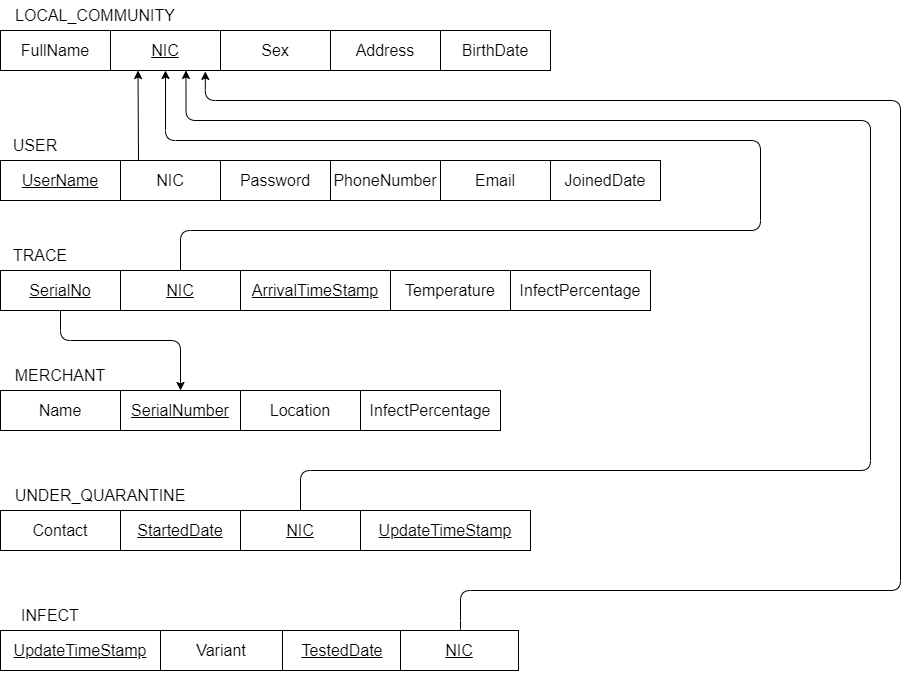

The diagram above was exported from draw.io. Its source (the exported page's mxGraphModel, read from the mxfile embedded in the PNG):
<mxGraphModel dx="1259" dy="492" grid="1" gridSize="10" guides="1" tooltips="1" connect="1" arrows="1" fold="1" page="1" pageScale="1" pageWidth="850" pageHeight="1100" math="0" shadow="0">
  <root>
    <mxCell id="INhi9OxPFLdrDmqSd8N0-0" />
    <mxCell id="INhi9OxPFLdrDmqSd8N0-1" parent="INhi9OxPFLdrDmqSd8N0-0" />
    <mxCell id="ELVSLbx5ggXxfBt-ShBr-19" value="" style="group" parent="INhi9OxPFLdrDmqSd8N0-1" vertex="1" connectable="0">
      <mxGeometry x="200" y="520" width="670" height="40" as="geometry" />
    </mxCell>
    <mxCell id="p1DGVD_K0PUQkuQjeHmC-1" value="" style="group" parent="ELVSLbx5ggXxfBt-ShBr-19" vertex="1" connectable="0">
      <mxGeometry width="550" height="40" as="geometry" />
    </mxCell>
    <mxCell id="ELVSLbx5ggXxfBt-ShBr-13" value="&lt;font size=&quot;3&quot;&gt;FullName&lt;/font&gt;" style="rounded=0;whiteSpace=wrap;html=1;fillColor=#FFFFFF;" parent="p1DGVD_K0PUQkuQjeHmC-1" vertex="1">
      <mxGeometry width="110" height="40" as="geometry" />
    </mxCell>
    <mxCell id="ELVSLbx5ggXxfBt-ShBr-14" value="&lt;font size=&quot;3&quot;&gt;&lt;u&gt;NIC&lt;/u&gt;&lt;/font&gt;" style="rounded=0;whiteSpace=wrap;html=1;fillColor=#FFFFFF;" parent="p1DGVD_K0PUQkuQjeHmC-1" vertex="1">
      <mxGeometry x="110" width="110" height="40" as="geometry" />
    </mxCell>
    <mxCell id="ELVSLbx5ggXxfBt-ShBr-15" value="&lt;font size=&quot;3&quot;&gt;Sex&lt;/font&gt;" style="rounded=0;whiteSpace=wrap;html=1;fillColor=#FFFFFF;" parent="p1DGVD_K0PUQkuQjeHmC-1" vertex="1">
      <mxGeometry x="220" width="110" height="40" as="geometry" />
    </mxCell>
    <mxCell id="ELVSLbx5ggXxfBt-ShBr-16" value="&lt;font size=&quot;3&quot;&gt;Address&lt;/font&gt;" style="rounded=0;whiteSpace=wrap;html=1;fillColor=#FFFFFF;" parent="p1DGVD_K0PUQkuQjeHmC-1" vertex="1">
      <mxGeometry x="330" width="110" height="40" as="geometry" />
    </mxCell>
    <mxCell id="p1DGVD_K0PUQkuQjeHmC-0" value="&lt;font size=&quot;3&quot;&gt;BirthDate&lt;/font&gt;" style="rounded=0;whiteSpace=wrap;html=1;fillColor=#FFFFFF;" parent="p1DGVD_K0PUQkuQjeHmC-1" vertex="1">
      <mxGeometry x="440" width="110" height="40" as="geometry" />
    </mxCell>
    <mxCell id="ELVSLbx5ggXxfBt-ShBr-20" value="&lt;font style=&quot;font-size: 16px&quot;&gt;LOCAL_COMMUNITY&lt;/font&gt;" style="text;html=1;strokeColor=none;fillColor=none;align=center;verticalAlign=middle;whiteSpace=wrap;rounded=0;" parent="INhi9OxPFLdrDmqSd8N0-1" vertex="1">
      <mxGeometry x="200" y="490" width="190" height="30" as="geometry" />
    </mxCell>
    <mxCell id="ELVSLbx5ggXxfBt-ShBr-27" value="" style="endArrow=classic;html=1;entryX=0.25;entryY=1;entryDx=0;entryDy=0;" parent="INhi9OxPFLdrDmqSd8N0-1" target="ELVSLbx5ggXxfBt-ShBr-14" edge="1">
      <mxGeometry width="50" height="50" relative="1" as="geometry">
        <mxPoint x="338" y="650" as="sourcePoint" />
        <mxPoint x="340" y="570" as="targetPoint" />
      </mxGeometry>
    </mxCell>
    <mxCell id="ELVSLbx5ggXxfBt-ShBr-29" value="&lt;font style=&quot;font-size: 16px&quot;&gt;USER&lt;/font&gt;" style="text;html=1;strokeColor=none;fillColor=none;align=center;verticalAlign=middle;whiteSpace=wrap;rounded=0;" parent="INhi9OxPFLdrDmqSd8N0-1" vertex="1">
      <mxGeometry x="200" y="620" width="70" height="30" as="geometry" />
    </mxCell>
    <mxCell id="ELVSLbx5ggXxfBt-ShBr-35" value="&lt;span style=&quot;font-size: 16px&quot;&gt;TRACE&lt;/span&gt;" style="text;html=1;strokeColor=none;fillColor=none;align=center;verticalAlign=middle;whiteSpace=wrap;rounded=0;" parent="INhi9OxPFLdrDmqSd8N0-1" vertex="1">
      <mxGeometry x="200" y="730" width="80" height="30" as="geometry" />
    </mxCell>
    <mxCell id="ELVSLbx5ggXxfBt-ShBr-42" value="" style="edgeStyle=segmentEdgeStyle;endArrow=classic;html=1;entryX=0.5;entryY=1;entryDx=0;entryDy=0;exitX=0.5;exitY=0;exitDx=0;exitDy=0;" parent="INhi9OxPFLdrDmqSd8N0-1" source="ELVSLbx5ggXxfBt-ShBr-36" target="ELVSLbx5ggXxfBt-ShBr-14" edge="1">
      <mxGeometry width="50" height="50" relative="1" as="geometry">
        <mxPoint x="375" y="760" as="sourcePoint" />
        <mxPoint x="630" y="700" as="targetPoint" />
        <Array as="points">
          <mxPoint x="380" y="720" />
          <mxPoint x="960" y="720" />
          <mxPoint x="960" y="630" />
          <mxPoint x="365" y="630" />
        </Array>
      </mxGeometry>
    </mxCell>
    <mxCell id="ELVSLbx5ggXxfBt-ShBr-44" value="&lt;span style=&quot;font-size: 16px&quot;&gt;MERCHANT&lt;/span&gt;" style="text;html=1;strokeColor=none;fillColor=none;align=center;verticalAlign=middle;whiteSpace=wrap;rounded=0;" parent="INhi9OxPFLdrDmqSd8N0-1" vertex="1">
      <mxGeometry x="200" y="850" width="120" height="30" as="geometry" />
    </mxCell>
    <mxCell id="ELVSLbx5ggXxfBt-ShBr-50" value="" style="edgeStyle=elbowEdgeStyle;elbow=vertical;endArrow=classic;html=1;exitX=0.5;exitY=1;exitDx=0;exitDy=0;entryX=0.5;entryY=0;entryDx=0;entryDy=0;" parent="INhi9OxPFLdrDmqSd8N0-1" source="ELVSLbx5ggXxfBt-ShBr-34" target="ELVSLbx5ggXxfBt-ShBr-45" edge="1">
      <mxGeometry width="50" height="50" relative="1" as="geometry">
        <mxPoint x="590" y="880" as="sourcePoint" />
        <mxPoint x="550" y="860" as="targetPoint" />
        <Array as="points">
          <mxPoint x="310" y="830" />
          <mxPoint x="210" y="840" />
          <mxPoint x="160" y="840" />
          <mxPoint x="160" y="860" />
        </Array>
      </mxGeometry>
    </mxCell>
    <mxCell id="ELVSLbx5ggXxfBt-ShBr-52" value="&lt;span style=&quot;font-size: 16px&quot;&gt;UNDER_QUARANTINE&lt;/span&gt;" style="text;html=1;strokeColor=none;fillColor=none;align=center;verticalAlign=middle;whiteSpace=wrap;rounded=0;" parent="INhi9OxPFLdrDmqSd8N0-1" vertex="1">
      <mxGeometry x="200" y="970" width="200" height="30" as="geometry" />
    </mxCell>
    <mxCell id="ELVSLbx5ggXxfBt-ShBr-59" value="" style="edgeStyle=segmentEdgeStyle;endArrow=classic;html=1;entryX=0.686;entryY=0.998;entryDx=0;entryDy=0;exitX=0.5;exitY=0;exitDx=0;exitDy=0;entryPerimeter=0;" parent="INhi9OxPFLdrDmqSd8N0-1" target="ELVSLbx5ggXxfBt-ShBr-14" edge="1">
      <mxGeometry width="50" height="50" relative="1" as="geometry">
        <mxPoint x="500" y="1000" as="sourcePoint" />
        <mxPoint x="512.5" y="800" as="targetPoint" />
        <Array as="points">
          <mxPoint x="500" y="960" />
          <mxPoint x="1070" y="960" />
          <mxPoint x="1070" y="610" />
          <mxPoint x="386" y="610" />
        </Array>
      </mxGeometry>
    </mxCell>
    <mxCell id="ELVSLbx5ggXxfBt-ShBr-61" value="&lt;span style=&quot;font-size: 16px&quot;&gt;INFECT&lt;/span&gt;" style="text;html=1;strokeColor=none;fillColor=none;align=center;verticalAlign=middle;whiteSpace=wrap;rounded=0;" parent="INhi9OxPFLdrDmqSd8N0-1" vertex="1">
      <mxGeometry x="200" y="1090" width="100" height="30" as="geometry" />
    </mxCell>
    <mxCell id="ELVSLbx5ggXxfBt-ShBr-67" value="" style="edgeStyle=segmentEdgeStyle;endArrow=classic;html=1;entryX=0.862;entryY=1.023;entryDx=0;entryDy=0;exitX=0.5;exitY=0;exitDx=0;exitDy=0;entryPerimeter=0;" parent="INhi9OxPFLdrDmqSd8N0-1" source="ELVSLbx5ggXxfBt-ShBr-64" target="ELVSLbx5ggXxfBt-ShBr-14" edge="1">
      <mxGeometry width="50" height="50" relative="1" as="geometry">
        <mxPoint x="620.01" y="1120" as="sourcePoint" />
        <mxPoint x="530" y="680" as="targetPoint" />
        <Array as="points">
          <mxPoint x="660" y="1120" />
          <mxPoint x="660" y="1080" />
          <mxPoint x="1100" y="1080" />
          <mxPoint x="1100" y="590" />
          <mxPoint x="405" y="590" />
        </Array>
      </mxGeometry>
    </mxCell>
    <mxCell id="1U-aX0CjrYI2CNARhB_9-1" value="" style="group" parent="INhi9OxPFLdrDmqSd8N0-1" vertex="1" connectable="0">
      <mxGeometry x="200" y="880" width="500" height="40" as="geometry" />
    </mxCell>
    <mxCell id="ELVSLbx5ggXxfBt-ShBr-47" value="" style="group" parent="1U-aX0CjrYI2CNARhB_9-1" vertex="1" connectable="0">
      <mxGeometry width="360" height="40" as="geometry" />
    </mxCell>
    <mxCell id="ELVSLbx5ggXxfBt-ShBr-43" value="&lt;font size=&quot;3&quot;&gt;Name&lt;/font&gt;" style="rounded=0;whiteSpace=wrap;html=1;fillColor=#FFFFFF;" parent="ELVSLbx5ggXxfBt-ShBr-47" vertex="1">
      <mxGeometry width="120" height="40" as="geometry" />
    </mxCell>
    <mxCell id="ELVSLbx5ggXxfBt-ShBr-45" value="&lt;font size=&quot;3&quot;&gt;&lt;u&gt;SerialNumber&lt;/u&gt;&lt;/font&gt;" style="rounded=0;whiteSpace=wrap;html=1;fillColor=#FFFFFF;" parent="ELVSLbx5ggXxfBt-ShBr-47" vertex="1">
      <mxGeometry x="120" width="120" height="40" as="geometry" />
    </mxCell>
    <mxCell id="ELVSLbx5ggXxfBt-ShBr-46" value="&lt;font size=&quot;3&quot;&gt;Location&lt;/font&gt;" style="rounded=0;whiteSpace=wrap;html=1;fillColor=#FFFFFF;" parent="ELVSLbx5ggXxfBt-ShBr-47" vertex="1">
      <mxGeometry x="240" width="120" height="40" as="geometry" />
    </mxCell>
    <mxCell id="1U-aX0CjrYI2CNARhB_9-0" value="&lt;font size=&quot;3&quot;&gt;InfectPercentage&lt;/font&gt;" style="rounded=0;whiteSpace=wrap;html=1;fillColor=#FFFFFF;" parent="1U-aX0CjrYI2CNARhB_9-1" vertex="1">
      <mxGeometry x="360" width="140" height="40" as="geometry" />
    </mxCell>
    <mxCell id="1U-aX0CjrYI2CNARhB_9-3" value="" style="group" parent="INhi9OxPFLdrDmqSd8N0-1" vertex="1" connectable="0">
      <mxGeometry x="200" y="760" width="850" height="40" as="geometry" />
    </mxCell>
    <mxCell id="7l61QSJz8GXk74VO-lLt-7" value="" style="group" parent="1U-aX0CjrYI2CNARhB_9-3" vertex="1" connectable="0">
      <mxGeometry width="760" height="40" as="geometry" />
    </mxCell>
    <mxCell id="ELVSLbx5ggXxfBt-ShBr-40" value="" style="group" parent="7l61QSJz8GXk74VO-lLt-7" vertex="1" connectable="0">
      <mxGeometry width="600" height="40" as="geometry" />
    </mxCell>
    <mxCell id="ELVSLbx5ggXxfBt-ShBr-34" value="&lt;font size=&quot;3&quot;&gt;&lt;u&gt;SerialNo&lt;/u&gt;&lt;/font&gt;" style="rounded=0;whiteSpace=wrap;html=1;fillColor=#FFFFFF;" parent="ELVSLbx5ggXxfBt-ShBr-40" vertex="1">
      <mxGeometry width="120" height="40" as="geometry" />
    </mxCell>
    <mxCell id="ELVSLbx5ggXxfBt-ShBr-36" value="&lt;font size=&quot;3&quot;&gt;&lt;u&gt;NIC&lt;/u&gt;&lt;/font&gt;" style="rounded=0;whiteSpace=wrap;html=1;fillColor=#FFFFFF;" parent="ELVSLbx5ggXxfBt-ShBr-40" vertex="1">
      <mxGeometry x="120" width="120" height="40" as="geometry" />
    </mxCell>
    <mxCell id="ELVSLbx5ggXxfBt-ShBr-38" value="&lt;font size=&quot;3&quot;&gt;&lt;u&gt;ArrivalTimeStamp&lt;/u&gt;&lt;/font&gt;" style="rounded=0;whiteSpace=wrap;html=1;fillColor=#FFFFFF;" parent="ELVSLbx5ggXxfBt-ShBr-40" vertex="1">
      <mxGeometry x="240" width="150" height="40" as="geometry" />
    </mxCell>
    <mxCell id="7l61QSJz8GXk74VO-lLt-6" value="Temperature" style="rounded=0;whiteSpace=wrap;html=1;fontSize=16;" parent="ELVSLbx5ggXxfBt-ShBr-40" vertex="1">
      <mxGeometry x="390" width="120" height="40" as="geometry" />
    </mxCell>
    <mxCell id="1U-aX0CjrYI2CNARhB_9-2" value="&lt;font size=&quot;3&quot;&gt;InfectPercentage&lt;/font&gt;" style="rounded=0;whiteSpace=wrap;html=1;fillColor=#FFFFFF;" parent="7l61QSJz8GXk74VO-lLt-7" vertex="1">
      <mxGeometry x="510" width="140" height="40" as="geometry" />
    </mxCell>
    <mxCell id="xqoGITm4tQmirbHS83v2-2" value="" style="group" parent="INhi9OxPFLdrDmqSd8N0-1" vertex="1" connectable="0">
      <mxGeometry x="200" y="1000" width="530" height="40" as="geometry" />
    </mxCell>
    <mxCell id="ELVSLbx5ggXxfBt-ShBr-55" value="" style="group" parent="xqoGITm4tQmirbHS83v2-2" vertex="1" connectable="0">
      <mxGeometry width="360" height="40" as="geometry" />
    </mxCell>
    <mxCell id="ELVSLbx5ggXxfBt-ShBr-51" value="&lt;font size=&quot;3&quot;&gt;Contact&lt;/font&gt;" style="rounded=0;whiteSpace=wrap;html=1;fillColor=#FFFFFF;" parent="ELVSLbx5ggXxfBt-ShBr-55" vertex="1">
      <mxGeometry width="120" height="40" as="geometry" />
    </mxCell>
    <mxCell id="ELVSLbx5ggXxfBt-ShBr-53" value="&lt;font size=&quot;3&quot;&gt;&lt;u&gt;StartedDate&lt;/u&gt;&lt;/font&gt;" style="rounded=0;whiteSpace=wrap;html=1;fillColor=#FFFFFF;" parent="ELVSLbx5ggXxfBt-ShBr-55" vertex="1">
      <mxGeometry x="120" width="120" height="40" as="geometry" />
    </mxCell>
    <mxCell id="ELVSLbx5ggXxfBt-ShBr-54" value="&lt;font size=&quot;3&quot;&gt;&lt;u&gt;NIC&lt;/u&gt;&lt;/font&gt;" style="rounded=0;whiteSpace=wrap;html=1;fillColor=#FFFFFF;" parent="ELVSLbx5ggXxfBt-ShBr-55" vertex="1">
      <mxGeometry x="240" width="120" height="40" as="geometry" />
    </mxCell>
    <mxCell id="xqoGITm4tQmirbHS83v2-0" value="&lt;font size=&quot;3&quot;&gt;&lt;u&gt;UpdateTimeStamp&lt;/u&gt;&lt;/font&gt;" style="rounded=0;whiteSpace=wrap;html=1;fillColor=#FFFFFF;" parent="xqoGITm4tQmirbHS83v2-2" vertex="1">
      <mxGeometry x="360" width="170" height="40" as="geometry" />
    </mxCell>
    <mxCell id="xqoGITm4tQmirbHS83v2-3" value="" style="group" parent="INhi9OxPFLdrDmqSd8N0-1" vertex="1" connectable="0">
      <mxGeometry x="200" y="1120" width="590" height="60" as="geometry" />
    </mxCell>
    <mxCell id="ELVSLbx5ggXxfBt-ShBr-66" value="" style="group" parent="xqoGITm4tQmirbHS83v2-3" vertex="1" connectable="0">
      <mxGeometry width="472" height="60" as="geometry" />
    </mxCell>
    <mxCell id="ELVSLbx5ggXxfBt-ShBr-63" value="&lt;font size=&quot;3&quot;&gt;&lt;u&gt;TestedDate&lt;/u&gt;&lt;/font&gt;" style="rounded=0;whiteSpace=wrap;html=1;fillColor=#FFFFFF;" parent="ELVSLbx5ggXxfBt-ShBr-66" vertex="1">
      <mxGeometry x="282" width="120" height="40" as="geometry" />
    </mxCell>
    <mxCell id="v_cjCxQfzYTaTIznN11e-0" value="&lt;u&gt;UpdateTimeStamp&lt;/u&gt;" style="whiteSpace=wrap;html=1;fontSize=16;" parent="ELVSLbx5ggXxfBt-ShBr-66" vertex="1">
      <mxGeometry width="160" height="40" as="geometry" />
    </mxCell>
    <mxCell id="ELVSLbx5ggXxfBt-ShBr-62" value="&lt;font size=&quot;3&quot;&gt;Variant&lt;/font&gt;" style="rounded=0;whiteSpace=wrap;html=1;fillColor=#FFFFFF;" parent="ELVSLbx5ggXxfBt-ShBr-66" vertex="1">
      <mxGeometry x="160" width="122" height="40" as="geometry" />
    </mxCell>
    <mxCell id="ELVSLbx5ggXxfBt-ShBr-64" value="&lt;font size=&quot;3&quot;&gt;&lt;u&gt;NIC&lt;/u&gt;&lt;/font&gt;" style="rounded=0;whiteSpace=wrap;html=1;fillColor=#FFFFFF;" parent="xqoGITm4tQmirbHS83v2-3" vertex="1">
      <mxGeometry x="400" width="118" height="40" as="geometry" />
    </mxCell>
    <mxCell id="sFQIhYXdJDWGHkhJfChO-8" value="" style="group" parent="INhi9OxPFLdrDmqSd8N0-1" vertex="1" connectable="0">
      <mxGeometry x="200" y="650" width="660" height="40" as="geometry" />
    </mxCell>
    <mxCell id="E2yis6hK2-EuHTyiXI4z-2" value="" style="group" parent="sFQIhYXdJDWGHkhJfChO-8" vertex="1" connectable="0">
      <mxGeometry width="550" height="40" as="geometry" />
    </mxCell>
    <mxCell id="ELVSLbx5ggXxfBt-ShBr-25" value="" style="group" parent="E2yis6hK2-EuHTyiXI4z-2" vertex="1" connectable="0">
      <mxGeometry width="330" height="40" as="geometry" />
    </mxCell>
    <mxCell id="ELVSLbx5ggXxfBt-ShBr-22" value="&lt;font size=&quot;3&quot;&gt;&lt;u&gt;UserName&lt;/u&gt;&lt;/font&gt;" style="rounded=0;whiteSpace=wrap;html=1;fillColor=#FFFFFF;" parent="ELVSLbx5ggXxfBt-ShBr-25" vertex="1">
      <mxGeometry width="120" height="40" as="geometry" />
    </mxCell>
    <mxCell id="ELVSLbx5ggXxfBt-ShBr-23" value="&lt;font size=&quot;3&quot;&gt;NIC&lt;/font&gt;" style="rounded=0;whiteSpace=wrap;html=1;fillColor=#FFFFFF;" parent="ELVSLbx5ggXxfBt-ShBr-25" vertex="1">
      <mxGeometry x="120" width="100" height="40" as="geometry" />
    </mxCell>
    <mxCell id="ELVSLbx5ggXxfBt-ShBr-24" value="&lt;font size=&quot;3&quot;&gt;Password&lt;/font&gt;" style="rounded=0;whiteSpace=wrap;html=1;fillColor=#FFFFFF;" parent="ELVSLbx5ggXxfBt-ShBr-25" vertex="1">
      <mxGeometry x="220" width="110" height="40" as="geometry" />
    </mxCell>
    <mxCell id="E2yis6hK2-EuHTyiXI4z-0" value="PhoneNumber" style="rounded=0;whiteSpace=wrap;html=1;fontSize=16;" parent="E2yis6hK2-EuHTyiXI4z-2" vertex="1">
      <mxGeometry x="330" width="110" height="40" as="geometry" />
    </mxCell>
    <mxCell id="E2yis6hK2-EuHTyiXI4z-1" value="&lt;font size=&quot;3&quot;&gt;Email&lt;/font&gt;" style="rounded=0;whiteSpace=wrap;html=1;" parent="E2yis6hK2-EuHTyiXI4z-2" vertex="1">
      <mxGeometry x="440" width="110" height="40" as="geometry" />
    </mxCell>
    <mxCell id="sFQIhYXdJDWGHkhJfChO-7" value="&lt;font size=&quot;3&quot;&gt;JoinedDate&lt;/font&gt;" style="rounded=0;whiteSpace=wrap;html=1;" parent="sFQIhYXdJDWGHkhJfChO-8" vertex="1">
      <mxGeometry x="550" width="110" height="40" as="geometry" />
    </mxCell>
  </root>
</mxGraphModel>